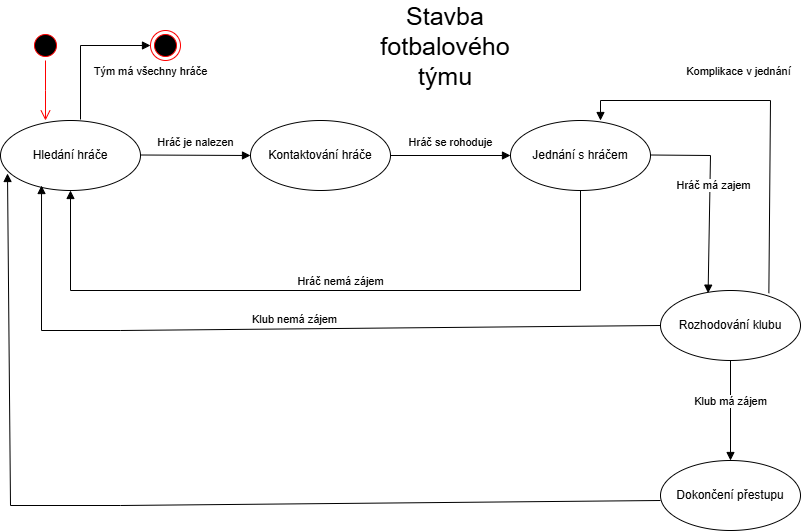

The diagram above was exported from draw.io. Its source (the exported page's mxGraphModel, read from the mxfile embedded in the PNG):
<mxGraphModel dx="1213" dy="1937" grid="1" gridSize="10" guides="1" tooltips="1" connect="1" arrows="1" fold="1" page="1" pageScale="1" pageWidth="827" pageHeight="1169" math="0" shadow="0">
  <root>
    <mxCell id="0" />
    <mxCell id="1" parent="0" />
    <mxCell id="BY7HNwdbHU4oL1801LAm-1" value="Kontaktování hráče" style="ellipse;whiteSpace=wrap;html=1;" parent="1" vertex="1">
      <mxGeometry x="260" y="110" width="140" height="70" as="geometry" />
    </mxCell>
    <mxCell id="BY7HNwdbHU4oL1801LAm-3" value="Stavba fotbalového týmu" style="text;html=1;align=center;verticalAlign=middle;whiteSpace=wrap;rounded=0;fontSize=25;" parent="1" vertex="1">
      <mxGeometry x="370" y="20" width="170" height="30" as="geometry" />
    </mxCell>
    <mxCell id="BY7HNwdbHU4oL1801LAm-7" value="Jednání s hráčem" style="ellipse;whiteSpace=wrap;html=1;" parent="1" vertex="1">
      <mxGeometry x="520" y="110" width="140" height="70" as="geometry" />
    </mxCell>
    <mxCell id="BY7HNwdbHU4oL1801LAm-8" value="Hráč se rohoduje" style="html=1;verticalAlign=bottom;endArrow=block;curved=0;rounded=0;exitX=1;exitY=0.5;exitDx=0;exitDy=0;entryX=0;entryY=0.5;entryDx=0;entryDy=0;" parent="1" source="BY7HNwdbHU4oL1801LAm-1" target="BY7HNwdbHU4oL1801LAm-7" edge="1">
      <mxGeometry y="4" width="80" relative="1" as="geometry">
        <mxPoint x="300" y="144.5" as="sourcePoint" />
        <mxPoint x="380" y="144.5" as="targetPoint" />
        <mxPoint as="offset" />
      </mxGeometry>
    </mxCell>
    <mxCell id="BY7HNwdbHU4oL1801LAm-9" value="Hráč nemá zájem" style="html=1;verticalAlign=bottom;endArrow=block;curved=0;rounded=0;exitX=0.5;exitY=1;exitDx=0;exitDy=0;entryX=0.5;entryY=1;entryDx=0;entryDy=0;" parent="1" source="BY7HNwdbHU4oL1801LAm-7" target="BY7HNwdbHU4oL1801LAm-10" edge="1">
      <mxGeometry x="-0.0423" width="80" relative="1" as="geometry">
        <mxPoint x="420" y="230" as="sourcePoint" />
        <mxPoint x="70" y="280" as="targetPoint" />
        <Array as="points">
          <mxPoint x="590" y="280" />
          <mxPoint x="80" y="280" />
        </Array>
        <mxPoint as="offset" />
      </mxGeometry>
    </mxCell>
    <mxCell id="BY7HNwdbHU4oL1801LAm-10" value="Hledání hráče" style="ellipse;whiteSpace=wrap;html=1;" parent="1" vertex="1">
      <mxGeometry x="10" y="110" width="140" height="70" as="geometry" />
    </mxCell>
    <mxCell id="BY7HNwdbHU4oL1801LAm-11" value="Hráč je nalezen" style="html=1;verticalAlign=bottom;endArrow=block;curved=0;rounded=0;exitX=1;exitY=0.5;exitDx=0;exitDy=0;entryX=0;entryY=0.5;entryDx=0;entryDy=0;" parent="1" target="BY7HNwdbHU4oL1801LAm-1" edge="1">
      <mxGeometry y="4" width="80" relative="1" as="geometry">
        <mxPoint x="150" y="144.5" as="sourcePoint" />
        <mxPoint x="270" y="144.5" as="targetPoint" />
        <mxPoint as="offset" />
      </mxGeometry>
    </mxCell>
    <mxCell id="BY7HNwdbHU4oL1801LAm-14" value="Hráč má zajem" style="html=1;verticalAlign=bottom;endArrow=block;curved=0;rounded=0;exitX=1;exitY=0.5;exitDx=0;exitDy=0;entryX=0.34;entryY=0.038;entryDx=0;entryDy=0;entryPerimeter=0;" parent="1" target="BY7HNwdbHU4oL1801LAm-15" edge="1">
      <mxGeometry y="4" width="80" relative="1" as="geometry">
        <mxPoint x="660" y="144.5" as="sourcePoint" />
        <mxPoint x="720" y="145" as="targetPoint" />
        <mxPoint as="offset" />
        <Array as="points">
          <mxPoint x="720" y="145" />
        </Array>
      </mxGeometry>
    </mxCell>
    <mxCell id="BY7HNwdbHU4oL1801LAm-15" value="Rozhodování klubu" style="ellipse;whiteSpace=wrap;html=1;" parent="1" vertex="1">
      <mxGeometry x="670" y="280" width="140" height="70" as="geometry" />
    </mxCell>
    <mxCell id="BY7HNwdbHU4oL1801LAm-16" value="Klub nemá zájem" style="html=1;verticalAlign=bottom;endArrow=block;curved=0;rounded=0;exitX=0;exitY=0.5;exitDx=0;exitDy=0;entryX=0.293;entryY=0.929;entryDx=0;entryDy=0;entryPerimeter=0;" parent="1" source="BY7HNwdbHU4oL1801LAm-15" target="BY7HNwdbHU4oL1801LAm-10" edge="1">
      <mxGeometry x="-0.0423" width="80" relative="1" as="geometry">
        <mxPoint x="610" y="265" as="sourcePoint" />
        <mxPoint x="100" y="265" as="targetPoint" />
        <Array as="points">
          <mxPoint x="130" y="320" />
          <mxPoint x="51" y="320" />
        </Array>
        <mxPoint as="offset" />
      </mxGeometry>
    </mxCell>
    <mxCell id="BY7HNwdbHU4oL1801LAm-17" value="Klub má zájem" style="html=1;verticalAlign=bottom;endArrow=block;curved=0;rounded=0;exitX=0.5;exitY=1;exitDx=0;exitDy=0;" parent="1" source="BY7HNwdbHU4oL1801LAm-15" edge="1">
      <mxGeometry width="80" relative="1" as="geometry">
        <mxPoint x="680" y="420" as="sourcePoint" />
        <mxPoint x="740" y="450" as="targetPoint" />
      </mxGeometry>
    </mxCell>
    <mxCell id="BY7HNwdbHU4oL1801LAm-18" value="Dokončení přestupu" style="ellipse;whiteSpace=wrap;html=1;" parent="1" vertex="1">
      <mxGeometry x="670" y="450" width="140" height="70" as="geometry" />
    </mxCell>
    <mxCell id="BY7HNwdbHU4oL1801LAm-19" value="" style="html=1;verticalAlign=bottom;endArrow=block;curved=0;rounded=0;exitX=0;exitY=0.5;exitDx=0;exitDy=0;entryX=0.05;entryY=0.757;entryDx=0;entryDy=0;entryPerimeter=0;" parent="1" target="BY7HNwdbHU4oL1801LAm-10" edge="1">
      <mxGeometry x="-0.0423" width="80" relative="1" as="geometry">
        <mxPoint x="670" y="490" as="sourcePoint" />
        <mxPoint x="51" y="350" as="targetPoint" />
        <Array as="points">
          <mxPoint x="130" y="495" />
          <mxPoint x="20" y="495" />
        </Array>
        <mxPoint as="offset" />
      </mxGeometry>
    </mxCell>
    <mxCell id="BY7HNwdbHU4oL1801LAm-20" value="" style="ellipse;html=1;shape=startState;fillColor=#000000;strokeColor=#ff0000;" parent="1" vertex="1">
      <mxGeometry x="40" y="20" width="30" height="30" as="geometry" />
    </mxCell>
    <mxCell id="BY7HNwdbHU4oL1801LAm-21" value="" style="edgeStyle=orthogonalEdgeStyle;html=1;verticalAlign=bottom;endArrow=open;endSize=8;strokeColor=#ff0000;rounded=0;" parent="1" source="BY7HNwdbHU4oL1801LAm-20" edge="1">
      <mxGeometry relative="1" as="geometry">
        <mxPoint x="55" y="110" as="targetPoint" />
      </mxGeometry>
    </mxCell>
    <mxCell id="BY7HNwdbHU4oL1801LAm-22" value="" style="ellipse;html=1;shape=endState;fillColor=#000000;strokeColor=#ff0000;" parent="1" vertex="1">
      <mxGeometry x="160" y="20" width="30" height="30" as="geometry" />
    </mxCell>
    <mxCell id="BY7HNwdbHU4oL1801LAm-23" value="Tým má všechny hráče" style="html=1;verticalAlign=bottom;endArrow=block;curved=0;rounded=0;entryX=0;entryY=0.5;entryDx=0;entryDy=0;" parent="1" target="BY7HNwdbHU4oL1801LAm-22" edge="1">
      <mxGeometry x="1" y="-35" width="80" relative="1" as="geometry">
        <mxPoint x="90" y="109" as="sourcePoint" />
        <mxPoint x="170" y="109" as="targetPoint" />
        <Array as="points">
          <mxPoint x="90" y="35" />
        </Array>
        <mxPoint as="offset" />
      </mxGeometry>
    </mxCell>
    <mxCell id="bnAF8IfCeO9Hkcr0dvcv-1" value="Komplikace v jednání" style="html=1;verticalAlign=bottom;endArrow=block;curved=0;rounded=0;exitX=0.774;exitY=0.038;exitDx=0;exitDy=0;exitPerimeter=0;" parent="1" source="BY7HNwdbHU4oL1801LAm-15" edge="1">
      <mxGeometry x="0.176" y="-20" width="80" relative="1" as="geometry">
        <mxPoint x="550" y="-28.5" as="sourcePoint" />
        <mxPoint x="610" y="110" as="targetPoint" />
        <mxPoint as="offset" />
        <Array as="points">
          <mxPoint x="780" y="90" />
          <mxPoint x="610" y="90" />
        </Array>
      </mxGeometry>
    </mxCell>
  </root>
</mxGraphModel>